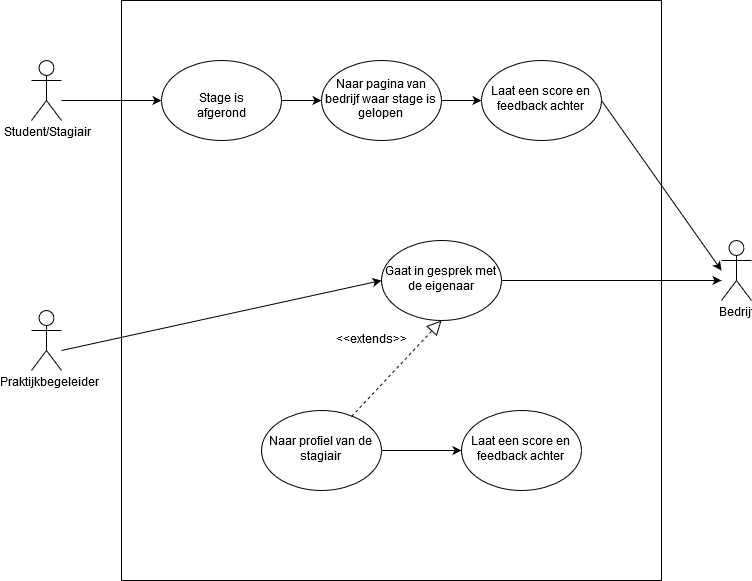

The diagram above was exported from draw.io. Its source (the exported page's mxGraphModel, read from the mxfile embedded in the PNG):
<mxGraphModel dx="1704" dy="736" grid="1" gridSize="10" guides="1" tooltips="1" connect="1" arrows="1" fold="1" page="1" pageScale="1" pageWidth="850" pageHeight="1100" math="0" shadow="0">
  <root>
    <mxCell id="0" />
    <mxCell id="1" parent="0" />
    <mxCell id="6xbQrq5pwDH6o4R3iJ6_-1" value="Student/Stagiair" style="shape=umlActor;verticalLabelPosition=bottom;labelBackgroundColor=#ffffff;verticalAlign=top;html=1;outlineConnect=0;" vertex="1" parent="1">
      <mxGeometry x="110" y="100" width="30" height="60" as="geometry" />
    </mxCell>
    <mxCell id="6xbQrq5pwDH6o4R3iJ6_-2" value="Praktijkbegeleider" style="shape=umlActor;verticalLabelPosition=bottom;labelBackgroundColor=#ffffff;verticalAlign=top;html=1;outlineConnect=0;" vertex="1" parent="1">
      <mxGeometry x="110" y="350" width="30" height="60" as="geometry" />
    </mxCell>
    <mxCell id="6xbQrq5pwDH6o4R3iJ6_-3" value="Bedrijf" style="shape=umlActor;verticalLabelPosition=bottom;labelBackgroundColor=#ffffff;verticalAlign=top;html=1;outlineConnect=0;" vertex="1" parent="1">
      <mxGeometry x="800" y="280" width="30" height="60" as="geometry" />
    </mxCell>
    <mxCell id="6xbQrq5pwDH6o4R3iJ6_-4" value="" style="rounded=0;whiteSpace=wrap;html=1;" vertex="1" parent="1">
      <mxGeometry x="200" y="40" width="540" height="580" as="geometry" />
    </mxCell>
    <mxCell id="6xbQrq5pwDH6o4R3iJ6_-7" value="Stage is afgerond" style="ellipse;whiteSpace=wrap;html=1;" vertex="1" parent="1">
      <mxGeometry x="240" y="100" width="120" height="80" as="geometry" />
    </mxCell>
    <mxCell id="6xbQrq5pwDH6o4R3iJ6_-8" value="Naar pagina van bedrijf waar stage is gelopen" style="ellipse;whiteSpace=wrap;html=1;" vertex="1" parent="1">
      <mxGeometry x="400" y="100" width="120" height="80" as="geometry" />
    </mxCell>
    <mxCell id="6xbQrq5pwDH6o4R3iJ6_-9" value="Laat een score en feedback achter" style="ellipse;whiteSpace=wrap;html=1;" vertex="1" parent="1">
      <mxGeometry x="560" y="100" width="120" height="80" as="geometry" />
    </mxCell>
    <mxCell id="6xbQrq5pwDH6o4R3iJ6_-10" value="Gaat in gesprek met de eigenaar" style="ellipse;whiteSpace=wrap;html=1;" vertex="1" parent="1">
      <mxGeometry x="460" y="280" width="120" height="80" as="geometry" />
    </mxCell>
    <mxCell id="6xbQrq5pwDH6o4R3iJ6_-11" value="Naar profiel van de stagiair" style="ellipse;whiteSpace=wrap;html=1;" vertex="1" parent="1">
      <mxGeometry x="340" y="450" width="120" height="80" as="geometry" />
    </mxCell>
    <mxCell id="6xbQrq5pwDH6o4R3iJ6_-13" value="Laat een score en feedback achter" style="ellipse;whiteSpace=wrap;html=1;" vertex="1" parent="1">
      <mxGeometry x="540" y="450" width="120" height="80" as="geometry" />
    </mxCell>
    <mxCell id="6xbQrq5pwDH6o4R3iJ6_-21" value="" style="endArrow=classic;html=1;entryX=0;entryY=0.5;entryDx=0;entryDy=0;" edge="1" parent="1" target="6xbQrq5pwDH6o4R3iJ6_-10">
      <mxGeometry width="50" height="50" relative="1" as="geometry">
        <mxPoint x="140" y="390" as="sourcePoint" />
        <mxPoint x="240" y="340" as="targetPoint" />
      </mxGeometry>
    </mxCell>
    <mxCell id="6xbQrq5pwDH6o4R3iJ6_-22" value="" style="endArrow=classic;html=1;entryX=0;entryY=0.5;entryDx=0;entryDy=0;" edge="1" parent="1" target="6xbQrq5pwDH6o4R3iJ6_-7">
      <mxGeometry width="50" height="50" relative="1" as="geometry">
        <mxPoint x="140" y="140" as="sourcePoint" />
        <mxPoint x="210" y="170" as="targetPoint" />
      </mxGeometry>
    </mxCell>
    <mxCell id="6xbQrq5pwDH6o4R3iJ6_-23" value="" style="endArrow=classic;html=1;entryX=0;entryY=0.5;entryDx=0;entryDy=0;exitX=1;exitY=0.5;exitDx=0;exitDy=0;" edge="1" parent="1" source="6xbQrq5pwDH6o4R3iJ6_-7" target="6xbQrq5pwDH6o4R3iJ6_-8">
      <mxGeometry width="50" height="50" relative="1" as="geometry">
        <mxPoint x="330" y="220" as="sourcePoint" />
        <mxPoint x="380" y="170" as="targetPoint" />
      </mxGeometry>
    </mxCell>
    <mxCell id="6xbQrq5pwDH6o4R3iJ6_-24" value="" style="endArrow=classic;html=1;entryX=0;entryY=0.5;entryDx=0;entryDy=0;exitX=1;exitY=0.5;exitDx=0;exitDy=0;" edge="1" parent="1" source="6xbQrq5pwDH6o4R3iJ6_-8" target="6xbQrq5pwDH6o4R3iJ6_-9">
      <mxGeometry width="50" height="50" relative="1" as="geometry">
        <mxPoint x="520" y="250" as="sourcePoint" />
        <mxPoint x="570" y="200" as="targetPoint" />
      </mxGeometry>
    </mxCell>
    <mxCell id="6xbQrq5pwDH6o4R3iJ6_-25" value="&amp;lt;&amp;lt;extends&amp;gt;&amp;gt;" style="text;html=1;strokeColor=none;fillColor=none;align=center;verticalAlign=middle;whiteSpace=wrap;rounded=0;" vertex="1" parent="1">
      <mxGeometry x="430" y="370" width="40" height="20" as="geometry" />
    </mxCell>
    <mxCell id="6xbQrq5pwDH6o4R3iJ6_-26" value="" style="endArrow=classic;html=1;exitX=1;exitY=0.5;exitDx=0;exitDy=0;" edge="1" parent="1" source="6xbQrq5pwDH6o4R3iJ6_-10">
      <mxGeometry width="50" height="50" relative="1" as="geometry">
        <mxPoint x="660" y="350" as="sourcePoint" />
        <mxPoint x="800" y="320" as="targetPoint" />
      </mxGeometry>
    </mxCell>
    <mxCell id="6xbQrq5pwDH6o4R3iJ6_-27" value="" style="endArrow=classic;html=1;entryX=0;entryY=0.5;entryDx=0;entryDy=0;exitX=1;exitY=0.5;exitDx=0;exitDy=0;" edge="1" parent="1" source="6xbQrq5pwDH6o4R3iJ6_-11" target="6xbQrq5pwDH6o4R3iJ6_-13">
      <mxGeometry width="50" height="50" relative="1" as="geometry">
        <mxPoint x="420" y="520" as="sourcePoint" />
        <mxPoint x="470" y="470" as="targetPoint" />
      </mxGeometry>
    </mxCell>
    <mxCell id="6xbQrq5pwDH6o4R3iJ6_-29" value="" style="endArrow=block;dashed=1;endFill=0;endSize=12;html=1;entryX=0.5;entryY=1;entryDx=0;entryDy=0;exitX=0.75;exitY=0.075;exitDx=0;exitDy=0;exitPerimeter=0;" edge="1" parent="1" source="6xbQrq5pwDH6o4R3iJ6_-11" target="6xbQrq5pwDH6o4R3iJ6_-10">
      <mxGeometry width="160" relative="1" as="geometry">
        <mxPoint x="260" y="410" as="sourcePoint" />
        <mxPoint x="420" y="410" as="targetPoint" />
      </mxGeometry>
    </mxCell>
    <mxCell id="6xbQrq5pwDH6o4R3iJ6_-30" value="" style="endArrow=classic;html=1;exitX=1;exitY=0.5;exitDx=0;exitDy=0;" edge="1" parent="1" source="6xbQrq5pwDH6o4R3iJ6_-9">
      <mxGeometry width="50" height="50" relative="1" as="geometry">
        <mxPoint x="590" y="270" as="sourcePoint" />
        <mxPoint x="800" y="310" as="targetPoint" />
      </mxGeometry>
    </mxCell>
  </root>
</mxGraphModel>